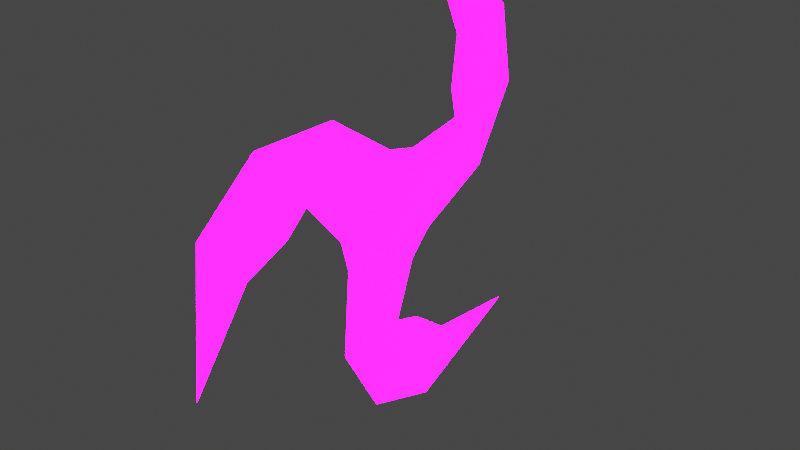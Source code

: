 # Source: blend.blend  (saved by Blender 3.0.42; exported with 4.5.12 LTS)
import bpy
from mathutils import Matrix  # noqa: F401  (used for matrix-valued properties, if any)

bpy.ops.wm.read_factory_settings(use_empty=True)
scene = bpy.context.scene
scene.name = 'Scene'

# ---- collections
col_collection = bpy.data.collections.new('Collection'); scene.collection.children.link(col_collection)

# ---- images (referenced by path relative to the original .blend; pixels are not part of the script)
import os
ASSET_DIR = os.environ.get("B2B_ASSET_DIR", "")  # directory of the original .blend (textures are referenced by path, not embedded)
HERE = os.path.dirname(os.path.abspath(__file__))  # packed textures are extracted next to this script under _unpacked/

def load_image(name, relpath, width, height, colorspace="sRGB"):
    """Load a texture the original file referenced (path relative to the .blend, or extracted next to this script)."""
    p = next((c for c in (os.path.join(HERE, relpath), os.path.join(ASSET_DIR, relpath)) if relpath and os.path.exists(c)), "")
    if p:
        img = bpy.data.images.load(p, check_existing=True)
        img.name = name
    else:  # same state as the original file: an image datablock whose file is absent (Cycles renders it pink)
        img = bpy.data.images.new(name, width, height)
        img.source = "FILE"
        img.filepath = "//" + (relpath or name)
    img.colorspace_settings.name = colorspace
    return img
img_png = load_image('三角镖基础颜色.png', '三角镖基础颜色.png', 1024, 1024, 'sRGB')
img_png_1 = load_image('三角镖自发光.png', '三角镖自发光.png', 1024, 1024, 'sRGB')

# ---- materials (node trees are filled in below, after node groups)
mat_material_001 = bpy.data.materials.new('Material.001')
mat_material_001.use_transparent_shadow = False

# ---- material node trees
mat_material_001.use_nodes = True; mat_material_001.node_tree.nodes.clear()
_N = mat_material_001.node_tree.nodes; _L = mat_material_001.node_tree.links
n0 = _N.new('ShaderNodeBsdfPrincipled'); n0.name = 'Principled BSDF'; n0.location = (10, 300)
n0.distribution = 'GGX'
n0.subsurface_method = 'RANDOM_WALK_SKIN'
n0.inputs[3].default_value = 1.45
n0.inputs[28].default_value = 22.6
n1 = _N.new('ShaderNodeOutputMaterial'); n1.name = 'Material Output'; n1.location = (300, 300)
n2 = _N.new('ShaderNodeTexImage'); n2.name = 'Image Texture'; n2.location = (-491, 254)
n2.image = img_png
n3 = _N.new('ShaderNodeTexImage'); n3.name = 'Image Texture.001'; n3.location = (-433, -153)
n3.image = img_png_1
_L.new(n0.outputs[0], n1.inputs[0])
_L.new(n2.outputs[0], n0.inputs[0])
_L.new(n3.outputs[0], n0.inputs[27])
n1.is_active_output = True

# ---- world
world_world = bpy.data.worlds.new('World'); scene.world = world_world
world_world.use_nodes = True; world_world.node_tree.nodes.clear()
_N = world_world.node_tree.nodes; _L = world_world.node_tree.links
n0 = _N.new('ShaderNodeOutputWorld'); n0.name = 'World Output'; n0.location = (300, 300)
n1 = _N.new('ShaderNodeBackground'); n1.name = 'Background'; n1.location = (10, 300)
n1.inputs[0].default_value = (0.05088, 0.05088, 0.05088, 1.0)
_L.new(n1.outputs[0], n0.inputs[0])
n0.is_active_output = True
world_world.color = (0.05088, 0.05088, 0.05088)
world_world.use_sun_shadow = False
world_world.sun_shadow_jitter_overblur = 0.0

# ---- meshes
me_mesh = bpy.data.meshes.new('Mesh')
me_mesh.from_pydata([(9.365e-08, -0.7584, 0.0), (-0.7584, 3e-07, 0.0), (0.8574, -2.747, 0.0), (-0.7406, -2.582, 0.0), (-1.354, -1.854, 0.0), (-0.5691, -1.228, 0.0), (-1.337, -0.8333, 0.0), (-0.1021, -2.041, 0.0), (-0.3257, -1.497, 0.0), (-0.6568, 0.3792, 0.0), (0.3792, 0.6568, 0.0), (-2.808, 0.6309, 0.0), (-1.866, 1.932, 0.0), (-0.9282, 2.1, 0.0), (-0.7794, 1.107, 0.0), (-0.05331, 1.574, 0.0), (-1.716, 1.109, 0.0), (-1.133, 1.03, 0.0), (0.6568, 0.3792, 0.0), (0.3792, -0.6568, 0.0), (1.95, 2.116, 0.0), (2.606, 0.6497, 0.0), (2.282, -0.2459, 0.0), (1.348, 0.1214, 0.0), (1.39, -0.741, 0.0), (1.818, 0.9319, 0.0), (1.459, 0.4663, 0.0)], [], [(0, 1, 6, 5), (4, 8, 5, 6), (3, 2, 7), (4, 3, 7, 8), (9, 10, 15, 14), (13, 17, 14, 15), (12, 11, 16), (13, 12, 16, 17), (18, 19, 24, 23), (22, 26, 23, 24), (21, 20, 25), (22, 21, 25, 26), (1, 0, 19, 9), (18, 10, 9, 19)])
me_mesh.polygons.foreach_set('use_smooth', [True] * 14)
_uv = me_mesh.uv_layers.new(name='UVChannel_1')
_uv.uv.foreach_set('vector', [0.5776, 0.3604, 0.3866, 0.4128, 0.37, 0.2262, 0.5293, 0.233, 0.4604, 0.0609, 0.5928, 0.2122, 0.5293, 0.233, 0.37, 0.2262, 0.6255, 9.469e-05, 0.8969, 0.1198, 0.6784, 0.1453, 0.4604, 0.0609, 0.6255, 9.469e-05, 0.6784, 0.1453, 0.5928, 0.2122, 0.3682, 0.4829, 0.5091, 0.6222, 0.3558, 0.7298, 0.282, 0.5885, 0.1674, 0.7341, 0.2322, 0.5438, 0.282, 0.5885, 0.3558, 0.7298, 0.0322, 0.6216, 9.469e-05, 0.3267, 0.1315, 0.5031, 0.1674, 0.7341, 0.0322, 0.6216, 0.1315, 0.5031, 0.2322, 0.5438, 0.579, 0.603, 0.6291, 0.4114, 0.799, 0.4903, 0.7135, 0.6249, 0.8969, 0.6513, 0.6997, 0.6903, 0.7135, 0.6249, 0.799, 0.4903, 0.8671, 0.8246, 0.6277, 0.9999, 0.7148, 0.7979, 0.8969, 0.6513, 0.8671, 0.8246, 0.7148, 0.7979, 0.6997, 0.6903, 0.3866, 0.4128, 0.5776, 0.3604, 0.6291, 0.4114, 0.3682, 0.4829, 0.579, 0.603, 0.5091, 0.6222, 0.3682, 0.4829, 0.6291, 0.4114])
me_mesh.materials.append(mat_material_001)
me_mesh.use_remesh_fix_poles = True
me_mesh.use_remesh_preserve_attributes = False
me_mesh.update()
me_mesh.normals_split_custom_set([tuple(v) for v in zip(*[iter([0.0, 0.0, 1.0, 0.0, 0.0, 1.0, 0.0, 0.0, 1.0, 0.0, 0.0, 1.0, 0.0, 0.0, 1.0, 0.0, 0.0, 1.0, 0.0, 0.0, 1.0, 0.0, 0.0, 1.0, 0.0, 0.0, 1.0, 0.0, 0.0, 1.0, 0.0, 0.0, 1.0, 0.0, 0.0, 1.0, 0.0, 0.0, 1.0, 0.0, 0.0, 1.0, 0.0, 0.0, 1.0, 0.0, 0.0, 1.0, 0.0, 0.0, 1.0, 0.0, 0.0, 1.0, 0.0, 0.0, 1.0, 0.0, 0.0, 1.0, 0.0, 0.0, 1.0, 0.0, 0.0, 1.0, 0.0, 0.0, 1.0, 0.0, 0.0, 1.0, 0.0, 0.0, 1.0, 0.0, 0.0, 1.0, 0.0, 0.0, 1.0, 0.0, 0.0, 1.0, 0.0, 0.0, 1.0, 0.0, 0.0, 1.0, 0.0, 0.0, 1.0, 0.0, 0.0, 1.0, 0.0, 0.0, 1.0, 0.0, 0.0, 1.0, 0.0, 0.0, 1.0, 0.0, 0.0, 1.0, 0.0, 0.0, 1.0, 0.0, 0.0, 1.0, 0.0, 0.0, 1.0, 0.0, 0.0, 1.0, 0.0, 0.0, 1.0, 0.0, 0.0, 1.0, 0.0, 0.0, 1.0, 0.0, 0.0, 1.0, 0.0, 0.0, 1.0, 0.0, 0.0, 1.0, 0.0, 0.0, 1.0, 0.0, 0.0, 1.0, 0.0, 0.0, 1.0, 0.0, 0.0, 1.0, 0.0, 0.0, 1.0, 0.0, 0.0, 1.0, 0.0, 0.0, 1.0])] * 3)])
arm_armature = bpy.data.armatures.new('Armature')  # bones are not reproduced

# ---- objects
ob_cylinder005 = bpy.data.objects.new('Cylinder005', me_mesh)
ob_armature = bpy.data.objects.new('Armature', arm_armature)

# ---- transforms, parenting, visibility, modifiers, constraints
ob_cylinder005.parent = ob_armature
ob_cylinder005.location = (0.0, 0.0, 0.0)
ob_cylinder005.color = (0.8, 0.8, 0.8, 1.0)
_vg = ob_cylinder005.vertex_groups.new(name='Bone')
_vg.add([0, 1, 2, 3, 4, 5, 6, 7, 8, 9, 10, 11, 12, 13, 14, 15, 16, 17, 18, 19, 20, 21, 22, 23, 24, 25, 26], 1.0, 'REPLACE')
_m = ob_cylinder005.modifiers.new('Armature', 'ARMATURE')
_m.object = ob_armature
ob_armature.location = (0.0, 0.0, 0.0)
ob_armature.rotation_euler = (0.0, 1.571, 0.0)

# ---- collection membership
col_collection.objects.link(ob_cylinder005)
col_collection.objects.link(ob_armature)

# ---- scene / render settings (as saved in the file)
scene.frame_start = 1; scene.frame_end = 30; scene.frame_set(15)
scene.render.engine = 'BLENDER_EEVEE_NEXT'
scene.render.fps = 30
scene.cycles.sampling_pattern = 'TABULATED_SOBOL'
scene.cycles.use_light_tree = False
scene.view_settings.view_transform = 'Filmic'
bpy.context.view_layer.update()

# ---- added for rendering (the .blend has no active camera and no usable light): camera, sun
cam_auto = bpy.data.cameras.new('AutoCamera')
cam_auto.lens = 50.0
cam_auto.sensor_width = 36.0
cam_auto.clip_end = 1000.0
ob_auto_camera = bpy.data.objects.new('AutoCamera', cam_auto)
scene.collection.objects.link(ob_auto_camera)
ob_auto_camera.location = (6.77143, -7.95937, 5.24798)
ob_auto_camera.rotation_euler = (1.09748, -7.21219e-08, 0.694738)
scene.camera = ob_auto_camera
light_auto_sun = bpy.data.lights.new('AutoSun', 'SUN')
light_auto_sun.energy = 3.0
light_auto_sun.angle = 0.0523599
ob_auto_sun = bpy.data.objects.new('AutoSun', light_auto_sun)
scene.collection.objects.link(ob_auto_sun)
ob_auto_sun.rotation_euler = (0.872665, 0.174533, 0.523599)
bpy.context.view_layer.update()
